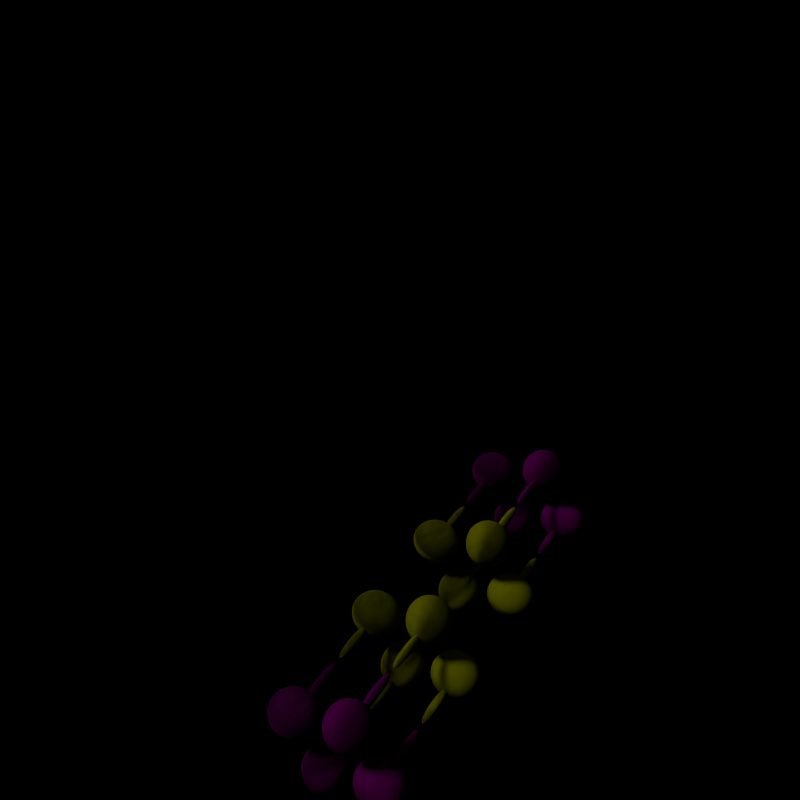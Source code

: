 # Source: 5dnalinkedtwo.blend  (saved by Blender 2.70.0; exported with 4.5.12 LTS)
import bpy
from mathutils import Matrix  # noqa: F401  (used for matrix-valued properties, if any)

bpy.ops.wm.read_factory_settings(use_empty=True)
scene = bpy.context.scene
scene.name = 'Scene'

# ---- collections
col_collection_1 = bpy.data.collections.new('Collection 1'); scene.collection.children.link(col_collection_1)

# ---- materials (node trees are filled in below, after node groups)
mat_glassy = bpy.data.materials.new('Glassy')
mat_glassy.alpha_threshold = 0.0
mat_glassy.use_transparent_shadow = False
mat_glassy.diffuse_color = (0.281, 0.0, 0.2227, 1.0)
mat_glassy.roughness = 0.5
mat_glassy.line_color = (0.0, 0.0, 0.0, 0.3)
mat_copied = bpy.data.materials.new('Copied')
mat_copied.alpha_threshold = 0.0
mat_copied.use_transparent_shadow = False
mat_copied.diffuse_color = (0.4524, 0.4662, 0.0, 1.0)
mat_copied.roughness = 0.5
mat_copied.line_color = (0.0, 0.0, 0.0, 0.3)

# ---- material node trees

# ---- world
world_world = bpy.data.worlds.new('World'); scene.world = world_world
world_world.color = (0.0, 0.0, 0.0)
world_world.use_sun_shadow = False
world_world.sun_shadow_jitter_overblur = 0.0
world_world.cycles.sampling_method = 'MANUAL'
world_world.cycles.sample_map_resolution = 256

# ---- cameras
cam_camera = bpy.data.cameras.new('Camera')
cam_camera.clip_end = 100.0
cam_camera.lens = 35.0
cam_camera.sensor_width = 32.0
cam_camera.sensor_height = 18.0
cam_camera.ortho_scale = 7.314
cam_camera.dof.focus_distance = 0.0
cam_camera.dof.aperture_fstop = 128.0

# ---- lights
light_hemi = bpy.data.lights.new('Hemi', 'SUN')
light_hemi.transmission_factor = 0.0
light_hemi.angle = 0.1993
light_hemi.energy = 0.5
light_hemi.shadow_buffer_clip_start = 0.5
light_hemi.shadow_soft_size = 0.1
light_hemi.shadow_cascade_max_distance = 1000.0
light_hemi.cycles.use_multiple_importance_sampling = False
light_spot_001 = bpy.data.lights.new('Spot.001', 'AREA')
light_spot_001.transmission_factor = 0.0
light_spot_001.energy = 23.56
light_spot_001.shadow_buffer_clip_start = 0.5
light_spot_001.shadow_soft_size = 0.1
light_spot_001.shadow_maximum_resolution = 0.006
light_spot_001.use_absolute_resolution = True
light_spot_001.size = 0.1
light_spot_001.size_y = 0.1
light_spot_001.cycles.use_multiple_importance_sampling = False
light_spot = bpy.data.lights.new('Spot', 'AREA')
light_spot.transmission_factor = 0.0
light_spot.energy = 23.56
light_spot.shadow_buffer_clip_start = 0.5
light_spot.shadow_soft_size = 0.1
light_spot.shadow_maximum_resolution = 0.006
light_spot.use_absolute_resolution = True
light_spot.size = 0.1
light_spot.size_y = 0.1
light_spot.cycles.use_multiple_importance_sampling = False

# ---- meshes
me_cube_001 = bpy.data.meshes.new('Cube.001')
me_cube_001.from_pydata([(1.989, 0.2, -0.2), (1.989, -0.2, -0.2), (-0.01064, -0.2, -0.2), (-0.01064, 0.2, -0.2), (1.989, 0.2, 0.2), (1.989, -0.2, 0.2), (-0.01064, -0.2, 0.2), (-0.01064, 0.2, 0.2), (2.553, 0.0, 1.0), (2.935, 0.0, 0.9239), (3.26, 0.0, 0.7071), (3.477, 0.0, 0.3827), (3.553, 0.0, -4.371e-08), (3.477, 0.0, -0.3827), (3.26, 0.0, -0.7071), (2.935, 0.0, -0.9239), (2.823, 0.2706, -0.9239), (3.053, 0.5, -0.7071), (3.206, 0.6533, -0.3827), (3.26, 0.7071, 0.0), (3.206, 0.6533, 0.3827), (3.053, 0.5, 0.7071), (2.823, 0.2706, 0.9239), (2.553, 0.3827, 0.9239), (2.553, 0.7071, 0.7071), (2.553, 0.9239, 0.3827), (2.553, 1.0, 0.0), (2.553, 0.9239, -0.3827), (2.553, 0.7071, -0.7071), (2.553, 0.3827, -0.9239), (2.282, 0.2706, -0.9239), (2.053, 0.5, -0.7071), (1.899, 0.6533, -0.3827), (1.846, 0.7071, 0.0), (1.899, 0.6533, 0.3827), (2.053, 0.5, 0.7071), (2.282, 0.2706, 0.9239), (2.17, -7.935e-08, 0.9239), (1.846, -1.141e-07, 0.7071), (1.629, -1.654e-07, 0.3827), (1.553, -1.686e-07, 0.0), (1.629, -1.654e-07, -0.3827), (1.846, -1.141e-07, -0.7071), (2.17, -5.828e-08, -0.9239), (2.553, -1.068e-07, -1.0), (2.282, -0.2706, -0.9239), (2.053, -0.5, -0.7071), (1.899, -0.6533, -0.3827), (1.846, -0.7071, 0.0), (1.899, -0.6533, 0.3827), (2.053, -0.5, 0.7071), (2.282, -0.2706, 0.9239), (2.553, -0.3827, 0.9239), (2.553, -0.7071, 0.7071), (2.553, -0.9239, 0.3827), (2.553, -1.0, 0.0), (2.553, -0.9239, -0.3827), (2.553, -0.7071, -0.7071), (2.553, -0.3827, -0.9239), (2.823, -0.2706, -0.9239), (3.053, -0.5, -0.7071), (3.206, -0.6533, -0.3827), (3.26, -0.7071, 0.0), (3.206, -0.6533, 0.3827), (3.053, -0.5, 0.7071), (2.823, -0.2706, 0.9239), (-1.989, 0.2, -0.2), (-1.989, -0.2, -0.2), (0.01064, -0.2, -0.2), (0.01064, 0.2, -0.2), (-1.989, 0.2, 0.2), (-1.989, -0.2, 0.2), (0.01064, -0.2, 0.2), (0.01064, 0.2, 0.2), (-2.553, 0.0, 1.0), (-2.935, 0.0, 0.9239), (-3.26, 0.0, 0.7071), (-3.477, 0.0, 0.3827), (-3.553, 0.0, -4.371e-08), (-3.477, 0.0, -0.3827), (-3.26, 0.0, -0.7071), (-2.935, 0.0, -0.9239), (-2.823, 0.2706, -0.9239), (-3.053, 0.5, -0.7071), (-3.206, 0.6533, -0.3827), (-3.26, 0.7071, 0.0), (-3.206, 0.6533, 0.3827), (-3.053, 0.5, 0.7071), (-2.823, 0.2706, 0.9239), (-2.553, 0.3827, 0.9239), (-2.553, 0.7071, 0.7071), (-2.553, 0.9239, 0.3827), (-2.553, 1.0, 0.0), (-2.553, 0.9239, -0.3827), (-2.553, 0.7071, -0.7071), (-2.553, 0.3827, -0.9239), (-2.282, 0.2706, -0.9239), (-2.053, 0.5, -0.7071), (-1.899, 0.6533, -0.3827), (-1.846, 0.7071, 0.0), (-1.899, 0.6533, 0.3827), (-2.053, 0.5, 0.7071), (-2.282, 0.2706, 0.9239), (-2.17, -7.935e-08, 0.9239), (-1.846, -1.141e-07, 0.7071), (-1.629, -1.654e-07, 0.3827), (-1.553, -1.686e-07, 0.0), (-1.629, -1.654e-07, -0.3827), (-1.846, -1.141e-07, -0.7071), (-2.17, -5.828e-08, -0.9239), (-2.553, -1.068e-07, -1.0), (-2.282, -0.2706, -0.9239), (-2.053, -0.5, -0.7071), (-1.899, -0.6533, -0.3827), (-1.846, -0.7071, 0.0), (-1.899, -0.6533, 0.3827), (-2.053, -0.5, 0.7071), (-2.282, -0.2706, 0.9239), (-2.553, -0.3827, 0.9239), (-2.553, -0.7071, 0.7071), (-2.553, -0.9239, 0.3827), (-2.553, -1.0, 0.0), (-2.553, -0.9239, -0.3827), (-2.553, -0.7071, -0.7071), (-2.553, -0.3827, -0.9239), (-2.823, -0.2706, -0.9239), (-3.053, -0.5, -0.7071), (-3.206, -0.6533, -0.3827), (-3.26, -0.7071, 0.0), (-3.206, -0.6533, 0.3827), (-3.053, -0.5, 0.7071), (-2.823, -0.2706, 0.9239)], [], [(0, 1, 2, 3), (4, 7, 6, 5), (0, 4, 5, 1), (1, 5, 6, 2), (2, 6, 7, 3), (4, 0, 3, 7), (15, 44, 16), (14, 15, 16, 17), (13, 14, 17, 18), (12, 13, 18, 19), (11, 12, 19, 20), (10, 11, 20, 21), (9, 10, 21, 22), (8, 9, 22), (8, 22, 23), (22, 21, 24, 23), (21, 20, 25, 24), (20, 19, 26, 25), (19, 18, 27, 26), (18, 17, 28, 27), (17, 16, 29, 28), (16, 44, 29), (29, 44, 30), (28, 29, 30, 31), (27, 28, 31, 32), (26, 27, 32, 33), (25, 26, 33, 34), (24, 25, 34, 35), (23, 24, 35, 36), (8, 23, 36), (8, 36, 37), (36, 35, 38, 37), (35, 34, 39, 38), (34, 33, 40, 39), (33, 32, 41, 40), (32, 31, 42, 41), (31, 30, 43, 42), (30, 44, 43), (43, 44, 45), (42, 43, 45, 46), (41, 42, 46, 47), (40, 41, 47, 48), (39, 40, 48, 49), (38, 39, 49, 50), (37, 38, 50, 51), (8, 37, 51), (8, 51, 52), (51, 50, 53, 52), (50, 49, 54, 53), (49, 48, 55, 54), (48, 47, 56, 55), (47, 46, 57, 56), (46, 45, 58, 57), (45, 44, 58), (58, 44, 59), (57, 58, 59, 60), (56, 57, 60, 61), (55, 56, 61, 62), (54, 55, 62, 63), (53, 54, 63, 64), (52, 53, 64, 65), (8, 52, 65), (8, 65, 9), (65, 64, 10, 9), (64, 63, 11, 10), (63, 62, 12, 11), (62, 61, 13, 12), (61, 60, 14, 13), (60, 59, 15, 14), (59, 44, 15), (66, 69, 68, 67), (70, 71, 72, 73), (66, 67, 71, 70), (67, 68, 72, 71), (68, 69, 73, 72), (70, 73, 69, 66), (81, 82, 110), (80, 83, 82, 81), (79, 84, 83, 80), (78, 85, 84, 79), (77, 86, 85, 78), (76, 87, 86, 77), (75, 88, 87, 76), (74, 88, 75), (74, 89, 88), (88, 89, 90, 87), (87, 90, 91, 86), (86, 91, 92, 85), (85, 92, 93, 84), (84, 93, 94, 83), (83, 94, 95, 82), (82, 95, 110), (95, 96, 110), (94, 97, 96, 95), (93, 98, 97, 94), (92, 99, 98, 93), (91, 100, 99, 92), (90, 101, 100, 91), (89, 102, 101, 90), (74, 102, 89), (74, 103, 102), (102, 103, 104, 101), (101, 104, 105, 100), (100, 105, 106, 99), (99, 106, 107, 98), (98, 107, 108, 97), (97, 108, 109, 96), (96, 109, 110), (109, 111, 110), (108, 112, 111, 109), (107, 113, 112, 108), (106, 114, 113, 107), (105, 115, 114, 106), (104, 116, 115, 105), (103, 117, 116, 104), (74, 117, 103), (74, 118, 117), (117, 118, 119, 116), (116, 119, 120, 115), (115, 120, 121, 114), (114, 121, 122, 113), (113, 122, 123, 112), (112, 123, 124, 111), (111, 124, 110), (124, 125, 110), (123, 126, 125, 124), (122, 127, 126, 123), (121, 128, 127, 122), (120, 129, 128, 121), (119, 130, 129, 120), (118, 131, 130, 119), (74, 131, 118), (74, 75, 131), (131, 75, 76, 130), (130, 76, 77, 129), (129, 77, 78, 128), (128, 78, 79, 127), (127, 79, 80, 126), (126, 80, 81, 125), (125, 81, 110)])
me_cube_001.polygons.foreach_set('material_index', [0, 0, 0, 0, 0, 0, 0, 0, 0, 0, 0, 0, 0, 0, 0, 0, 0, 0, 0, 0, 0, 0, 0, 0, 0, 0, 0, 0, 0, 0, 0, 0, 0, 0, 0, 0, 0, 0, 0, 0, 0, 0, 0, 0, 0, 0, 0, 0, 0, 0, 0, 0, 0, 0, 0, 0, 0, 0, 0, 0, 0, 0, 0, 0, 0, 0, 0, 0, 0, 0, 1, 1, 1, 1, 1, 1, 1, 1, 1, 1, 1, 1, 1, 1, 1, 1, 1, 1, 1, 1, 1, 1, 1, 1, 1, 1, 1, 1, 1, 1, 1, 1, 1, 1, 1, 1, 1, 1, 1, 1, 1, 1, 1, 1, 1, 1, 1, 1, 1, 1, 1, 1, 1, 1, 1, 1, 1, 1, 1, 1, 1, 1, 1, 1, 1, 1, 1, 1, 1, 1])
me_cube_001.materials.append(mat_glassy)
me_cube_001.materials.append(mat_copied)
me_cube_001.use_remesh_preserve_volume = False
me_cube_001.use_remesh_preserve_attributes = False
me_cube_001.use_mirror_vertex_groups = False
me_cube_001.update()
me_cube = bpy.data.meshes.new('Cube')
me_cube.from_pydata([(1.989, 0.2, -0.2), (1.989, -0.2, -0.2), (-0.01064, -0.2, -0.2), (-0.01064, 0.2, -0.2), (1.989, 0.2, 0.2), (1.989, -0.2, 0.2), (-0.01064, -0.2, 0.2), (-0.01064, 0.2, 0.2), (2.553, 0.0, 1.0), (2.935, 0.0, 0.9239), (3.26, 0.0, 0.7071), (3.477, 0.0, 0.3827), (3.553, 0.0, -4.371e-08), (3.477, 0.0, -0.3827), (3.26, 0.0, -0.7071), (2.935, 0.0, -0.9239), (2.823, 0.2706, -0.9239), (3.053, 0.5, -0.7071), (3.206, 0.6533, -0.3827), (3.26, 0.7071, 0.0), (3.206, 0.6533, 0.3827), (3.053, 0.5, 0.7071), (2.823, 0.2706, 0.9239), (2.553, 0.3827, 0.9239), (2.553, 0.7071, 0.7071), (2.553, 0.9239, 0.3827), (2.553, 1.0, 0.0), (2.553, 0.9239, -0.3827), (2.553, 0.7071, -0.7071), (2.553, 0.3827, -0.9239), (2.282, 0.2706, -0.9239), (2.053, 0.5, -0.7071), (1.899, 0.6533, -0.3827), (1.846, 0.7071, 0.0), (1.899, 0.6533, 0.3827), (2.053, 0.5, 0.7071), (2.282, 0.2706, 0.9239), (2.17, -7.935e-08, 0.9239), (1.846, -1.141e-07, 0.7071), (1.629, -1.654e-07, 0.3827), (1.553, -1.686e-07, 0.0), (1.629, -1.654e-07, -0.3827), (1.846, -1.141e-07, -0.7071), (2.17, -5.828e-08, -0.9239), (2.553, -1.068e-07, -1.0), (2.282, -0.2706, -0.9239), (2.053, -0.5, -0.7071), (1.899, -0.6533, -0.3827), (1.846, -0.7071, 0.0), (1.899, -0.6533, 0.3827), (2.053, -0.5, 0.7071), (2.282, -0.2706, 0.9239), (2.553, -0.3827, 0.9239), (2.553, -0.7071, 0.7071), (2.553, -0.9239, 0.3827), (2.553, -1.0, 0.0), (2.553, -0.9239, -0.3827), (2.553, -0.7071, -0.7071), (2.553, -0.3827, -0.9239), (2.823, -0.2706, -0.9239), (3.053, -0.5, -0.7071), (3.206, -0.6533, -0.3827), (3.26, -0.7071, 0.0), (3.206, -0.6533, 0.3827), (3.053, -0.5, 0.7071), (2.823, -0.2706, 0.9239), (-1.989, 0.2, -0.2), (-1.989, -0.2, -0.2), (0.01064, -0.2, -0.2), (0.01064, 0.2, -0.2), (-1.989, 0.2, 0.2), (-1.989, -0.2, 0.2), (0.01064, -0.2, 0.2), (0.01064, 0.2, 0.2), (-2.553, 0.0, 1.0), (-2.935, 0.0, 0.9239), (-3.26, 0.0, 0.7071), (-3.477, 0.0, 0.3827), (-3.553, 0.0, -4.371e-08), (-3.477, 0.0, -0.3827), (-3.26, 0.0, -0.7071), (-2.935, 0.0, -0.9239), (-2.823, 0.2706, -0.9239), (-3.053, 0.5, -0.7071), (-3.206, 0.6533, -0.3827), (-3.26, 0.7071, 0.0), (-3.206, 0.6533, 0.3827), (-3.053, 0.5, 0.7071), (-2.823, 0.2706, 0.9239), (-2.553, 0.3827, 0.9239), (-2.553, 0.7071, 0.7071), (-2.553, 0.9239, 0.3827), (-2.553, 1.0, 0.0), (-2.553, 0.9239, -0.3827), (-2.553, 0.7071, -0.7071), (-2.553, 0.3827, -0.9239), (-2.282, 0.2706, -0.9239), (-2.053, 0.5, -0.7071), (-1.899, 0.6533, -0.3827), (-1.846, 0.7071, 0.0), (-1.899, 0.6533, 0.3827), (-2.053, 0.5, 0.7071), (-2.282, 0.2706, 0.9239), (-2.17, -7.935e-08, 0.9239), (-1.846, -1.141e-07, 0.7071), (-1.629, -1.654e-07, 0.3827), (-1.553, -1.686e-07, 0.0), (-1.629, -1.654e-07, -0.3827), (-1.846, -1.141e-07, -0.7071), (-2.17, -5.828e-08, -0.9239), (-2.553, -1.068e-07, -1.0), (-2.282, -0.2706, -0.9239), (-2.053, -0.5, -0.7071), (-1.899, -0.6533, -0.3827), (-1.846, -0.7071, 0.0), (-1.899, -0.6533, 0.3827), (-2.053, -0.5, 0.7071), (-2.282, -0.2706, 0.9239), (-2.553, -0.3827, 0.9239), (-2.553, -0.7071, 0.7071), (-2.553, -0.9239, 0.3827), (-2.553, -1.0, 0.0), (-2.553, -0.9239, -0.3827), (-2.553, -0.7071, -0.7071), (-2.553, -0.3827, -0.9239), (-2.823, -0.2706, -0.9239), (-3.053, -0.5, -0.7071), (-3.206, -0.6533, -0.3827), (-3.26, -0.7071, 0.0), (-3.206, -0.6533, 0.3827), (-3.053, -0.5, 0.7071), (-2.823, -0.2706, 0.9239)], [], [(0, 1, 2, 3), (4, 7, 6, 5), (0, 4, 5, 1), (1, 5, 6, 2), (2, 6, 7, 3), (4, 0, 3, 7), (15, 44, 16), (14, 15, 16, 17), (13, 14, 17, 18), (12, 13, 18, 19), (11, 12, 19, 20), (10, 11, 20, 21), (9, 10, 21, 22), (8, 9, 22), (8, 22, 23), (22, 21, 24, 23), (21, 20, 25, 24), (20, 19, 26, 25), (19, 18, 27, 26), (18, 17, 28, 27), (17, 16, 29, 28), (16, 44, 29), (29, 44, 30), (28, 29, 30, 31), (27, 28, 31, 32), (26, 27, 32, 33), (25, 26, 33, 34), (24, 25, 34, 35), (23, 24, 35, 36), (8, 23, 36), (8, 36, 37), (36, 35, 38, 37), (35, 34, 39, 38), (34, 33, 40, 39), (33, 32, 41, 40), (32, 31, 42, 41), (31, 30, 43, 42), (30, 44, 43), (43, 44, 45), (42, 43, 45, 46), (41, 42, 46, 47), (40, 41, 47, 48), (39, 40, 48, 49), (38, 39, 49, 50), (37, 38, 50, 51), (8, 37, 51), (8, 51, 52), (51, 50, 53, 52), (50, 49, 54, 53), (49, 48, 55, 54), (48, 47, 56, 55), (47, 46, 57, 56), (46, 45, 58, 57), (45, 44, 58), (58, 44, 59), (57, 58, 59, 60), (56, 57, 60, 61), (55, 56, 61, 62), (54, 55, 62, 63), (53, 54, 63, 64), (52, 53, 64, 65), (8, 52, 65), (8, 65, 9), (65, 64, 10, 9), (64, 63, 11, 10), (63, 62, 12, 11), (62, 61, 13, 12), (61, 60, 14, 13), (60, 59, 15, 14), (59, 44, 15), (66, 69, 68, 67), (70, 71, 72, 73), (66, 67, 71, 70), (67, 68, 72, 71), (68, 69, 73, 72), (70, 73, 69, 66), (81, 82, 110), (80, 83, 82, 81), (79, 84, 83, 80), (78, 85, 84, 79), (77, 86, 85, 78), (76, 87, 86, 77), (75, 88, 87, 76), (74, 88, 75), (74, 89, 88), (88, 89, 90, 87), (87, 90, 91, 86), (86, 91, 92, 85), (85, 92, 93, 84), (84, 93, 94, 83), (83, 94, 95, 82), (82, 95, 110), (95, 96, 110), (94, 97, 96, 95), (93, 98, 97, 94), (92, 99, 98, 93), (91, 100, 99, 92), (90, 101, 100, 91), (89, 102, 101, 90), (74, 102, 89), (74, 103, 102), (102, 103, 104, 101), (101, 104, 105, 100), (100, 105, 106, 99), (99, 106, 107, 98), (98, 107, 108, 97), (97, 108, 109, 96), (96, 109, 110), (109, 111, 110), (108, 112, 111, 109), (107, 113, 112, 108), (106, 114, 113, 107), (105, 115, 114, 106), (104, 116, 115, 105), (103, 117, 116, 104), (74, 117, 103), (74, 118, 117), (117, 118, 119, 116), (116, 119, 120, 115), (115, 120, 121, 114), (114, 121, 122, 113), (113, 122, 123, 112), (112, 123, 124, 111), (111, 124, 110), (124, 125, 110), (123, 126, 125, 124), (122, 127, 126, 123), (121, 128, 127, 122), (120, 129, 128, 121), (119, 130, 129, 120), (118, 131, 130, 119), (74, 131, 118), (74, 75, 131), (131, 75, 76, 130), (130, 76, 77, 129), (129, 77, 78, 128), (128, 78, 79, 127), (127, 79, 80, 126), (126, 80, 81, 125), (125, 81, 110)])
me_cube.polygons.foreach_set('material_index', [0, 0, 0, 0, 0, 0, 0, 0, 0, 0, 0, 0, 0, 0, 0, 0, 0, 0, 0, 0, 0, 0, 0, 0, 0, 0, 0, 0, 0, 0, 0, 0, 0, 0, 0, 0, 0, 0, 0, 0, 0, 0, 0, 0, 0, 0, 0, 0, 0, 0, 0, 0, 0, 0, 0, 0, 0, 0, 0, 0, 0, 0, 0, 0, 0, 0, 0, 0, 0, 0, 1, 1, 1, 1, 1, 1, 1, 1, 1, 1, 1, 1, 1, 1, 1, 1, 1, 1, 1, 1, 1, 1, 1, 1, 1, 1, 1, 1, 1, 1, 1, 1, 1, 1, 1, 1, 1, 1, 1, 1, 1, 1, 1, 1, 1, 1, 1, 1, 1, 1, 1, 1, 1, 1, 1, 1, 1, 1, 1, 1, 1, 1, 1, 1, 1, 1, 1, 1, 1, 1])
me_cube.materials.append(mat_glassy)
me_cube.materials.append(mat_copied)
me_cube.use_remesh_preserve_volume = False
me_cube.use_remesh_preserve_attributes = False
me_cube.use_mirror_vertex_groups = False
me_cube.update()
arm_armature_001 = bpy.data.armatures.new('Armature.001')  # bones are not reproduced
arm_armature_002 = bpy.data.armatures.new('Armature.002')  # bones are not reproduced
arm_armature = bpy.data.armatures.new('Armature')  # bones are not reproduced

# ---- objects
ob_armature_002 = bpy.data.objects.new('Armature.002', arm_armature_001)
ob_empty_002 = bpy.data.objects.new('Empty.002', None)
ob_cube_001 = bpy.data.objects.new('Cube.001', me_cube_001)
ob_armature_001 = bpy.data.objects.new('Armature.001', arm_armature_002)
ob_empty_001 = bpy.data.objects.new('Empty.001', None)
ob_camera = bpy.data.objects.new('Camera', cam_camera)
ob_armature = bpy.data.objects.new('Armature', arm_armature)
ob_empty = bpy.data.objects.new('Empty', None)
ob_hemi = bpy.data.objects.new('Hemi', light_hemi)
ob_cube = bpy.data.objects.new('Cube', me_cube)
ob_spot_001 = bpy.data.objects.new('Spot.001', light_spot_001)
ob_spot = bpy.data.objects.new('Spot', light_spot)

# ---- transforms, parenting, visibility, modifiers, constraints
ob_armature_002.location = (-4.807, 0.0, 0.0)
ob_armature_002.scale = (-1.0, 1.0, 1.0)
ob_armature_002.lineart.crease_threshold = 0.0
ob_empty_002.parent = ob_armature_002
ob_empty_002.matrix_parent_inverse = Matrix(((1.0, 0.0, 0.0, -0.0), (0.0, 7.55e-08, 1.0, -1.214), (0.0, -1.0, 7.55e-08, -1.613e-08), (0.0, 0.0, 0.0, 1.0)))
ob_empty_002.location = (0.0, 0.0, 0.0)
ob_empty_002.empty_image_offset = (0.0, 0.0)
ob_empty_002.lineart.crease_threshold = 0.0
ob_cube_001.location = (-4.807, 0.0, 0.0)
ob_cube_001.scale = (-1.0, 1.0, 1.0)
ob_cube_001.lock_rotations_4d = False
ob_cube_001.empty_display_type = 'ARROWS'
ob_cube_001.lineart.crease_threshold = 0.0
_m = ob_cube_001.modifiers.new('Subsurf', 'SUBSURF')
_m.uv_smooth = 'PRESERVE_CORNERS'
_m.render_levels = 4
_m.show_only_control_edges = False
_m = ob_cube_001.modifiers.new('Array', 'ARRAY')
_m.count = 10
_m.constant_offset_displace = (0.0, 0.0, 0.0)
_m.relative_offset_displace = (0.0, 0.0, 1.219)
_m.use_object_offset = True
_m.offset_object = ob_empty_002
ob_armature_001.location = (-0.007654, -0.5838, 11.18)
ob_armature_001.lineart.crease_threshold = 0.0
ob_empty_001.parent = ob_armature_001
ob_empty_001.matrix_parent_inverse = Matrix(((1.0, 0.0, 0.0, 0.007654), (0.0, 7.55e-08, 1.0, -12.18), (0.0, -1.0, 7.451e-08, -0.5838), (0.0, 0.0, 0.0, 1.0)))
ob_empty_001.location = (-0.007654, -0.5838, 11.18)
ob_empty_001.rotation_euler = (1.134, 0.0, 0.8203)
ob_empty_001.empty_image_offset = (0.0, 0.0)
ob_empty_001.lineart.crease_threshold = 0.0
ob_camera.parent = ob_empty_001
ob_camera.parent_type = ''
ob_camera.matrix_parent_inverse = Matrix(((1.0, 0.0, 0.0, -20.0), (0.0, 7.55e-08, 1.0, -25.0), (0.0, -1.0, 5.96e-08, -19.0), (0.0, 0.0, 0.0, 1.0)))
ob_camera.location = (20.18, -49.06, 25.13)
ob_camera.rotation_euler = (1.134, 0.0, 0.8203)
ob_camera.lock_rotations_4d = False
ob_camera.empty_display_type = 'ARROWS'
ob_camera.color = (0.0, 0.0, 0.0, 0.0)
ob_camera.display_type = 'WIRE'
ob_camera.lineart.crease_threshold = 0.0
_c = ob_camera.constraints.new('TRACK_TO'); _c.name = 'AutoTrack'
_c.target = ob_empty_001
ob_armature.location = (4.807, 0.0, 0.0)
ob_armature.lineart.crease_threshold = 0.0
ob_empty.parent = ob_armature
ob_empty.matrix_parent_inverse = Matrix(((1.0, 0.0, 0.0, -0.0), (0.0, 7.55e-08, 1.0, -1.214), (0.0, -1.0, 7.55e-08, -1.613e-08), (0.0, 0.0, 0.0, 1.0)))
ob_empty.location = (0.0, 0.0, 0.0)
ob_empty.empty_image_offset = (0.0, 0.0)
ob_empty.lineart.crease_threshold = 0.0
ob_hemi.location = (20.04, -19.79, 33.69)
ob_hemi.lineart.crease_threshold = 0.0
_c = ob_hemi.constraints.new('TRACK_TO'); _c.name = 'AutoTrack'
_c.target = ob_empty
ob_cube.location = (4.807, 0.0, 0.0)
ob_cube.lock_rotations_4d = False
ob_cube.empty_display_type = 'ARROWS'
ob_cube.lineart.crease_threshold = 0.0
_m = ob_cube.modifiers.new('Subsurf', 'SUBSURF')
_m.uv_smooth = 'PRESERVE_CORNERS'
_m.render_levels = 4
_m.show_only_control_edges = False
_m = ob_cube.modifiers.new('Array', 'ARRAY')
_m.count = 10
_m.constant_offset_displace = (0.0, 0.0, 0.0)
_m.relative_offset_displace = (0.0, 0.0, 1.219)
_m.use_object_offset = True
_m.offset_object = ob_empty
ob_spot_001.location = (12.21, 6.278e-07, 31.13)
ob_spot_001.scale = (1.0, -1.0, -1.0)
ob_spot_001.lineart.crease_threshold = 0.0
_c = ob_spot_001.constraints.new('TRACK_TO'); _c.name = 'AutoTrack'
_c.target = ob_cube
ob_spot.location = (-12.21, 6.278e-07, 31.13)
ob_spot.lineart.crease_threshold = 0.0
_c = ob_spot.constraints.new('TRACK_TO'); _c.name = 'AutoTrack'
_c.target = ob_cube

# ---- collection membership
col_collection_1.objects.link(ob_armature_002)
col_collection_1.objects.link(ob_empty_002)
col_collection_1.objects.link(ob_cube_001)
col_collection_1.objects.link(ob_armature_001)
col_collection_1.objects.link(ob_empty_001)
col_collection_1.objects.link(ob_camera)
col_collection_1.objects.link(ob_armature)
col_collection_1.objects.link(ob_empty)
col_collection_1.objects.link(ob_hemi)
col_collection_1.objects.link(ob_cube)
col_collection_1.objects.link(ob_spot_001)
col_collection_1.objects.link(ob_spot)

# ---- scene / render settings (as saved in the file)
scene.camera = ob_camera
scene.frame_start = 1; scene.frame_end = 1000; scene.frame_set(0)
scene.render.engine = 'BLENDER_EEVEE_NEXT'
scene.render.image_settings.file_format = 'FFMPEG'
scene.render.image_settings.color_mode = 'RGB'
scene.render.image_settings.quality = 100
scene.render.image_settings.compression = 90
scene.render.resolution_x = 1500
scene.render.resolution_y = 1500
scene.render.resolution_percentage = 50
scene.render.dither_intensity = 0.0
scene.render.film_transparent = True
scene.render.bake_margin = 2
scene.render.bake_bias = 0.0
scene.cycles.use_denoising = False
scene.cycles.samples = 10
scene.cycles.sampling_pattern = 'TABULATED_SOBOL'
scene.cycles.light_sampling_threshold = 0.0
scene.cycles.use_adaptive_sampling = False
scene.cycles.use_light_tree = False
scene.cycles.blur_glossy = 0.0
scene.cycles.volume_bounces = 1
scene.cycles.pixel_filter_type = 'GAUSSIAN'
scene.cycles.sample_clamp_indirect = 0.0
scene.view_settings.view_transform = 'Standard'
bpy.context.view_layer.update()
